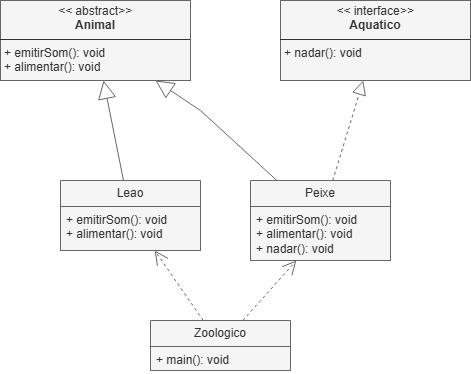

The diagram above was exported from draw.io. Its source (the exported page's mxGraphModel, read from the mxfile embedded in the PNG):
<mxGraphModel dx="1054" dy="618" grid="1" gridSize="10" guides="1" tooltips="1" connect="1" arrows="1" fold="1" page="1" pageScale="1" pageWidth="1200" pageHeight="1920" math="0" shadow="0">
  <root>
    <mxCell id="0" />
    <mxCell id="1" parent="0" />
    <mxCell id="c2bahuvHePjCzaIJekR0-12" value="&lt;p style=&quot;margin:0px;margin-top:4px;text-align:center;&quot;&gt;&lt;i&gt;&amp;lt;&amp;lt;&amp;nbsp;&lt;/i&gt;&lt;span style=&quot;white-space-collapse: preserve;&quot; class=&quot;selectable-text copyable-text xkrh14z&quot;&gt;abstract&lt;/span&gt;&lt;i&gt;&amp;gt;&amp;gt;&lt;/i&gt;&lt;br&gt;&lt;b&gt;Animal&lt;/b&gt;&lt;/p&gt;&lt;hr size=&quot;1&quot; style=&quot;border-style:solid;&quot;&gt;&lt;p style=&quot;margin:0px;margin-left:4px;&quot;&gt;&lt;/p&gt;&lt;p style=&quot;margin:0px;margin-left:4px;&quot;&gt;+ emitirSom(): void&lt;br&gt;+ alimentar(): void&lt;/p&gt;" style="verticalAlign=top;align=left;overflow=fill;html=1;whiteSpace=wrap;fillColor=#f5f5f5;fontColor=#333333;strokeColor=#666666;" vertex="1" parent="1">
      <mxGeometry x="150" y="120" width="190" height="80" as="geometry" />
    </mxCell>
    <mxCell id="c2bahuvHePjCzaIJekR0-13" value="&lt;p style=&quot;margin:0px;margin-top:4px;text-align:center;&quot;&gt;&lt;i&gt;&amp;lt;&amp;lt; &lt;/i&gt;&lt;span style=&quot;white-space-collapse: preserve;&quot;&gt;interface&lt;/span&gt;&lt;i&gt;&amp;gt;&amp;gt;&lt;/i&gt;&lt;br&gt;&lt;b&gt;Aquatico&lt;/b&gt;&lt;/p&gt;&lt;hr size=&quot;1&quot; style=&quot;border-style:solid;&quot;&gt;&lt;p style=&quot;margin:0px;margin-left:4px;&quot;&gt;&lt;/p&gt;&lt;p style=&quot;margin:0px;margin-left:4px;&quot;&gt;+ nadar(): void&lt;br&gt;&lt;/p&gt;" style="verticalAlign=top;align=left;overflow=fill;html=1;whiteSpace=wrap;fillColor=#f5f5f5;fontColor=#333333;strokeColor=#666666;" vertex="1" parent="1">
      <mxGeometry x="430" y="120" width="190" height="80" as="geometry" />
    </mxCell>
    <mxCell id="c2bahuvHePjCzaIJekR0-14" value="Leao" style="swimlane;fontStyle=0;childLayout=stackLayout;horizontal=1;startSize=26;fillColor=#f5f5f5;horizontalStack=0;resizeParent=1;resizeParentMax=0;resizeLast=0;collapsible=1;marginBottom=0;whiteSpace=wrap;html=1;fontColor=#333333;strokeColor=#666666;" vertex="1" parent="1">
      <mxGeometry x="210" y="300" width="140" height="70" as="geometry">
        <mxRectangle x="210" y="300" width="70" height="30" as="alternateBounds" />
      </mxGeometry>
    </mxCell>
    <mxCell id="c2bahuvHePjCzaIJekR0-15" value="+ emitirSom(): void&lt;div&gt;+ alimentar(): void&lt;/div&gt;" style="text;strokeColor=#666666;fillColor=#f5f5f5;align=left;verticalAlign=top;spacingLeft=4;spacingRight=4;overflow=hidden;rotatable=0;points=[[0,0.5],[1,0.5]];portConstraint=eastwest;whiteSpace=wrap;html=1;fontColor=#333333;" vertex="1" parent="c2bahuvHePjCzaIJekR0-14">
      <mxGeometry y="26" width="140" height="44" as="geometry" />
    </mxCell>
    <mxCell id="c2bahuvHePjCzaIJekR0-18" value="Peixe" style="swimlane;fontStyle=0;childLayout=stackLayout;horizontal=1;startSize=26;horizontalStack=0;resizeParent=1;resizeParentMax=0;resizeLast=0;collapsible=1;marginBottom=0;whiteSpace=wrap;html=1;fillColor=#f5f5f5;fontColor=#333333;strokeColor=#666666;" vertex="1" parent="1">
      <mxGeometry x="400" y="300" width="140" height="80" as="geometry">
        <mxRectangle x="210" y="300" width="70" height="30" as="alternateBounds" />
      </mxGeometry>
    </mxCell>
    <mxCell id="c2bahuvHePjCzaIJekR0-19" value="+ emitirSom(): void&lt;div&gt;+ alimentar(): void&lt;/div&gt;&lt;div&gt;+ nadar(): void&lt;/div&gt;" style="text;align=left;verticalAlign=top;spacingLeft=4;spacingRight=4;overflow=hidden;rotatable=0;points=[[0,0.5],[1,0.5]];portConstraint=eastwest;whiteSpace=wrap;html=1;fillColor=#f5f5f5;fontColor=#333333;strokeColor=#666666;" vertex="1" parent="c2bahuvHePjCzaIJekR0-18">
      <mxGeometry y="26" width="140" height="54" as="geometry" />
    </mxCell>
    <mxCell id="c2bahuvHePjCzaIJekR0-22" value="" style="endArrow=block;dashed=1;endFill=0;endSize=12;html=1;rounded=0;fillColor=#f5f5f5;strokeColor=#666666;" edge="1" parent="1" source="c2bahuvHePjCzaIJekR0-18" target="c2bahuvHePjCzaIJekR0-13">
      <mxGeometry width="160" relative="1" as="geometry">
        <mxPoint x="480" y="280" as="sourcePoint" />
        <mxPoint x="640" y="280" as="targetPoint" />
      </mxGeometry>
    </mxCell>
    <mxCell id="c2bahuvHePjCzaIJekR0-23" value="" style="endArrow=block;endSize=16;endFill=0;html=1;rounded=0;fillColor=#f5f5f5;strokeColor=#666666;" edge="1" parent="1" source="c2bahuvHePjCzaIJekR0-14" target="c2bahuvHePjCzaIJekR0-12">
      <mxGeometry width="160" relative="1" as="geometry">
        <mxPoint x="190" y="250" as="sourcePoint" />
        <mxPoint x="350" y="250" as="targetPoint" />
      </mxGeometry>
    </mxCell>
    <mxCell id="c2bahuvHePjCzaIJekR0-24" value="" style="endArrow=block;endSize=16;endFill=0;html=1;rounded=0;fillColor=#f5f5f5;strokeColor=#666666;" edge="1" parent="1" source="c2bahuvHePjCzaIJekR0-18" target="c2bahuvHePjCzaIJekR0-12">
      <mxGeometry width="160" relative="1" as="geometry">
        <mxPoint x="455" y="373" as="sourcePoint" />
        <mxPoint x="430" y="270" as="targetPoint" />
        <Array as="points">
          <mxPoint x="350" y="230" />
        </Array>
      </mxGeometry>
    </mxCell>
    <mxCell id="c2bahuvHePjCzaIJekR0-25" value="Zoologico" style="swimlane;fontStyle=0;childLayout=stackLayout;horizontal=1;startSize=26;fillColor=#f5f5f5;horizontalStack=0;resizeParent=1;resizeParentMax=0;resizeLast=0;collapsible=1;marginBottom=0;whiteSpace=wrap;html=1;fontColor=#333333;strokeColor=#666666;" vertex="1" parent="1">
      <mxGeometry x="300" y="440" width="140" height="50" as="geometry">
        <mxRectangle x="210" y="300" width="70" height="30" as="alternateBounds" />
      </mxGeometry>
    </mxCell>
    <mxCell id="c2bahuvHePjCzaIJekR0-26" value="+ main(): void" style="text;strokeColor=#666666;fillColor=#f5f5f5;align=left;verticalAlign=top;spacingLeft=4;spacingRight=4;overflow=hidden;rotatable=0;points=[[0,0.5],[1,0.5]];portConstraint=eastwest;whiteSpace=wrap;html=1;fontColor=#333333;" vertex="1" parent="c2bahuvHePjCzaIJekR0-25">
      <mxGeometry y="26" width="140" height="24" as="geometry" />
    </mxCell>
    <mxCell id="c2bahuvHePjCzaIJekR0-29" value="" style="endArrow=open;endSize=12;dashed=1;html=1;rounded=0;fillColor=#f5f5f5;strokeColor=#666666;" edge="1" parent="1" source="c2bahuvHePjCzaIJekR0-25" target="c2bahuvHePjCzaIJekR0-19">
      <mxGeometry width="160" relative="1" as="geometry">
        <mxPoint x="410" y="450" as="sourcePoint" />
        <mxPoint x="570" y="450" as="targetPoint" />
      </mxGeometry>
    </mxCell>
    <mxCell id="c2bahuvHePjCzaIJekR0-30" value="" style="endArrow=open;endSize=12;dashed=1;html=1;rounded=0;fillColor=#f5f5f5;strokeColor=#666666;" edge="1" parent="1" source="c2bahuvHePjCzaIJekR0-25" target="c2bahuvHePjCzaIJekR0-14">
      <mxGeometry width="160" relative="1" as="geometry">
        <mxPoint x="320" y="460" as="sourcePoint" />
        <mxPoint x="374" y="400" as="targetPoint" />
      </mxGeometry>
    </mxCell>
  </root>
</mxGraphModel>